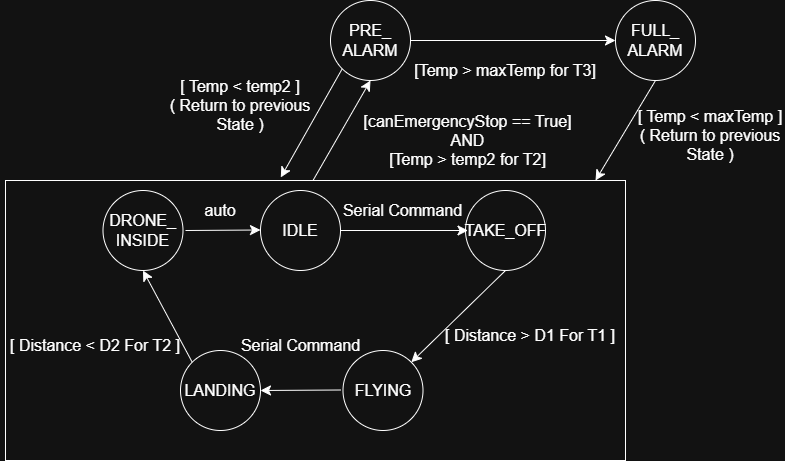

The diagram above was exported from draw.io. Its source (the exported page's mxGraphModel, read from the mxfile embedded in the PNG):
<mxGraphModel dx="1426" dy="743" grid="1" gridSize="10" guides="1" tooltips="1" connect="1" arrows="1" fold="1" page="1" pageScale="1" pageWidth="827" pageHeight="1169" math="0" shadow="0">
  <root>
    <mxCell id="0" />
    <mxCell id="1" parent="0" />
    <mxCell id="_izWN87Wo92keP9mxVS1-33" parent="1" style="rounded=0;whiteSpace=wrap;html=1;" value="" vertex="1">
      <mxGeometry height="280" width="620" x="30" y="200" as="geometry" />
    </mxCell>
    <object label="" IDLE_STATE="" id="_izWN87Wo92keP9mxVS1-1">
      <mxCell parent="1" style="ellipse;whiteSpace=wrap;html=1;aspect=fixed;" vertex="1">
        <mxGeometry height="80" width="80" x="285" y="210" as="geometry" />
      </mxCell>
    </object>
    <mxCell id="_izWN87Wo92keP9mxVS1-2" parent="1" style="text;html=1;whiteSpace=wrap;strokeColor=none;fillColor=none;align=center;verticalAlign=middle;rounded=0;fontSize=16;" value="IDLE" vertex="1">
      <mxGeometry height="30" width="60" x="295" y="235" as="geometry" />
    </mxCell>
    <mxCell id="_izWN87Wo92keP9mxVS1-4" parent="1" style="ellipse;whiteSpace=wrap;html=1;aspect=fixed;" value="" vertex="1">
      <mxGeometry height="80" width="80" x="490" y="210" as="geometry" />
    </mxCell>
    <mxCell id="_izWN87Wo92keP9mxVS1-5" parent="1" style="text;html=1;whiteSpace=wrap;strokeColor=none;fillColor=none;align=center;verticalAlign=middle;rounded=0;fontSize=16;" value="TAKE_OFF" vertex="1">
      <mxGeometry height="30" width="75" x="492.5" y="235" as="geometry" />
    </mxCell>
    <mxCell id="_izWN87Wo92keP9mxVS1-14" parent="1" style="ellipse;whiteSpace=wrap;html=1;aspect=fixed;" value="" vertex="1">
      <mxGeometry height="80" width="80" x="127.5" y="210" as="geometry" />
    </mxCell>
    <mxCell id="_izWN87Wo92keP9mxVS1-15" parent="1" style="text;html=1;whiteSpace=wrap;strokeColor=none;fillColor=none;align=center;verticalAlign=middle;rounded=0;fontSize=16;" value="DRONE_&lt;div&gt;INSIDE&lt;/div&gt;" vertex="1">
      <mxGeometry height="70" width="95" x="120" y="215" as="geometry" />
    </mxCell>
    <mxCell id="_izWN87Wo92keP9mxVS1-8" parent="1" style="ellipse;whiteSpace=wrap;html=1;aspect=fixed;" value="" vertex="1">
      <mxGeometry height="80" width="80" x="367.5" y="370" as="geometry" />
    </mxCell>
    <mxCell id="_izWN87Wo92keP9mxVS1-9" parent="1" style="text;html=1;whiteSpace=wrap;strokeColor=none;fillColor=none;align=center;verticalAlign=middle;rounded=0;fontSize=16;" value="FLYING" vertex="1">
      <mxGeometry height="30" width="60" x="377.5" y="395" as="geometry" />
    </mxCell>
    <mxCell id="_izWN87Wo92keP9mxVS1-11" parent="1" style="ellipse;whiteSpace=wrap;html=1;aspect=fixed;" value="" vertex="1">
      <mxGeometry height="80" width="80" x="205" y="370" as="geometry" />
    </mxCell>
    <mxCell id="_izWN87Wo92keP9mxVS1-12" parent="1" style="text;html=1;whiteSpace=wrap;strokeColor=none;fillColor=none;align=center;verticalAlign=middle;rounded=0;fontSize=16;" value="LANDING" vertex="1">
      <mxGeometry height="30" width="60" x="215" y="395" as="geometry" />
    </mxCell>
    <mxCell id="_izWN87Wo92keP9mxVS1-20" edge="1" parent="1" style="endArrow=classic;html=1;rounded=0;fontSize=12;startSize=8;endSize=8;curved=1;" value="">
      <mxGeometry height="50" relative="1" width="50" as="geometry">
        <mxPoint x="210" y="250" as="sourcePoint" />
        <mxPoint x="285" y="249.5" as="targetPoint" />
      </mxGeometry>
    </mxCell>
    <mxCell id="_izWN87Wo92keP9mxVS1-21" edge="1" parent="1" source="_izWN87Wo92keP9mxVS1-1" style="endArrow=classic;html=1;rounded=0;fontSize=12;startSize=8;endSize=8;curved=1;exitX=1;exitY=0.5;exitDx=0;exitDy=0;" target="_izWN87Wo92keP9mxVS1-5" value="">
      <mxGeometry height="50" relative="1" width="50" as="geometry">
        <mxPoint x="370" y="250" as="sourcePoint" />
        <mxPoint x="445" y="249.5" as="targetPoint" />
      </mxGeometry>
    </mxCell>
    <mxCell id="_izWN87Wo92keP9mxVS1-22" edge="1" parent="1" source="_izWN87Wo92keP9mxVS1-4" style="endArrow=classic;html=1;rounded=0;fontSize=12;startSize=8;endSize=8;curved=1;exitX=0.5;exitY=1;exitDx=0;exitDy=0;entryX=1;entryY=0;entryDx=0;entryDy=0;" target="_izWN87Wo92keP9mxVS1-8" value="">
      <mxGeometry height="50" relative="1" width="50" as="geometry">
        <mxPoint x="315" y="330.5" as="sourcePoint" />
        <mxPoint x="390" y="330" as="targetPoint" />
      </mxGeometry>
    </mxCell>
    <mxCell id="_izWN87Wo92keP9mxVS1-23" edge="1" parent="1" style="endArrow=classic;html=1;rounded=0;fontSize=12;startSize=8;endSize=8;curved=1;entryX=1;entryY=0.5;entryDx=0;entryDy=0;" target="_izWN87Wo92keP9mxVS1-11" value="">
      <mxGeometry height="50" relative="1" width="50" as="geometry">
        <mxPoint x="365" y="409.5" as="sourcePoint" />
        <mxPoint x="300" y="409.5" as="targetPoint" />
      </mxGeometry>
    </mxCell>
    <mxCell id="_izWN87Wo92keP9mxVS1-24" edge="1" parent="1" source="_izWN87Wo92keP9mxVS1-11" style="endArrow=classic;html=1;rounded=0;fontSize=12;startSize=8;endSize=8;curved=1;entryX=0.5;entryY=1;entryDx=0;entryDy=0;exitX=0;exitY=0;exitDx=0;exitDy=0;" target="_izWN87Wo92keP9mxVS1-14" value="">
      <mxGeometry height="50" relative="1" width="50" as="geometry">
        <mxPoint x="295" y="340.5" as="sourcePoint" />
        <mxPoint x="370" y="340" as="targetPoint" />
      </mxGeometry>
    </mxCell>
    <mxCell id="_izWN87Wo92keP9mxVS1-26" parent="1" style="text;html=1;whiteSpace=wrap;strokeColor=none;fillColor=none;align=center;verticalAlign=middle;rounded=0;fontSize=16;" value="Serial Command" vertex="1">
      <mxGeometry height="30" width="125" x="365" y="215" as="geometry" />
    </mxCell>
    <mxCell id="_izWN87Wo92keP9mxVS1-27" parent="1" style="ellipse;whiteSpace=wrap;html=1;aspect=fixed;" value="" vertex="1">
      <mxGeometry height="80" width="80" x="355" y="20" as="geometry" />
    </mxCell>
    <mxCell id="_izWN87Wo92keP9mxVS1-29" parent="1" style="text;html=1;whiteSpace=wrap;strokeColor=none;fillColor=none;align=center;verticalAlign=middle;rounded=0;fontSize=16;autosize=1;resizable=0;" value="PRE_&lt;div&gt;ALARM&lt;/div&gt;" vertex="1">
      <mxGeometry height="50" width="80" x="355" y="35" as="geometry" />
    </mxCell>
    <mxCell id="_izWN87Wo92keP9mxVS1-30" parent="1" style="ellipse;whiteSpace=wrap;html=1;aspect=fixed;" value="" vertex="1">
      <mxGeometry height="80" width="80" x="640" y="20" as="geometry" />
    </mxCell>
    <mxCell id="_izWN87Wo92keP9mxVS1-28" parent="1" style="text;html=1;whiteSpace=wrap;strokeColor=none;fillColor=none;align=center;verticalAlign=middle;rounded=0;fontSize=16;" value="FULL_&lt;div&gt;ALARM&lt;/div&gt;" vertex="1">
      <mxGeometry height="30" width="60" x="650" y="45" as="geometry" />
    </mxCell>
    <mxCell id="_izWN87Wo92keP9mxVS1-32" edge="1" parent="1" style="endArrow=classic;html=1;rounded=0;fontSize=12;startSize=8;endSize=8;curved=1;entryX=0;entryY=0.5;entryDx=0;entryDy=0;" target="_izWN87Wo92keP9mxVS1-30" value="">
      <mxGeometry height="50" relative="1" width="50" as="geometry">
        <mxPoint x="435" y="60" as="sourcePoint" />
        <mxPoint x="485" y="10" as="targetPoint" />
      </mxGeometry>
    </mxCell>
    <mxCell id="_izWN87Wo92keP9mxVS1-35" parent="1" style="text;html=1;whiteSpace=wrap;strokeColor=none;fillColor=none;align=center;verticalAlign=middle;rounded=0;fontSize=16;" value="[canEmergencyStop == True]&lt;br&gt;AND &lt;br&gt;[Temp &amp;gt; temp2 for T2]" vertex="1">
      <mxGeometry height="60" width="228.75" x="377.5" y="130" as="geometry" />
    </mxCell>
    <mxCell id="_izWN87Wo92keP9mxVS1-37" parent="1" style="text;html=1;whiteSpace=wrap;strokeColor=none;fillColor=none;align=center;verticalAlign=middle;rounded=0;fontSize=16;" value="[Temp &amp;gt; maxTemp for T3]" vertex="1">
      <mxGeometry height="30" width="200" x="430" y="75" as="geometry" />
    </mxCell>
    <mxCell id="_izWN87Wo92keP9mxVS1-42" edge="1" parent="1" source="_izWN87Wo92keP9mxVS1-30" style="endArrow=classic;html=1;rounded=0;fontSize=12;startSize=8;endSize=8;curved=1;exitX=0.5;exitY=1;exitDx=0;exitDy=0;" value="">
      <mxGeometry height="50" relative="1" width="50" as="geometry">
        <mxPoint x="550" y="280" as="sourcePoint" />
        <mxPoint x="620" y="200" as="targetPoint" />
      </mxGeometry>
    </mxCell>
    <mxCell id="_izWN87Wo92keP9mxVS1-45" parent="1" style="text;html=1;whiteSpace=wrap;strokeColor=none;fillColor=none;align=center;verticalAlign=middle;rounded=0;fontSize=16;" value="[ Distance &amp;gt; D1 For T1 ]" vertex="1">
      <mxGeometry height="30" width="190" x="460" y="340" as="geometry" />
    </mxCell>
    <mxCell id="_izWN87Wo92keP9mxVS1-47" parent="1" style="text;html=1;whiteSpace=wrap;strokeColor=none;fillColor=none;align=center;verticalAlign=middle;rounded=0;fontSize=16;" value="Serial Command" vertex="1">
      <mxGeometry height="30" width="125" x="262.5" y="350" as="geometry" />
    </mxCell>
    <mxCell id="_izWN87Wo92keP9mxVS1-48" parent="1" style="text;html=1;whiteSpace=wrap;strokeColor=none;fillColor=none;align=center;verticalAlign=middle;rounded=0;fontSize=16;" value="[ Distance &amp;lt; D2 For T2 ]" vertex="1">
      <mxGeometry height="30" width="190" x="25" y="350" as="geometry" />
    </mxCell>
    <mxCell id="_izWN87Wo92keP9mxVS1-49" edge="1" parent="1" style="endArrow=classic;html=1;rounded=0;fontSize=12;startSize=8;endSize=8;curved=1;entryX=0.5;entryY=1;entryDx=0;entryDy=0;" target="_izWN87Wo92keP9mxVS1-27" value="">
      <mxGeometry height="50" relative="1" width="50" as="geometry">
        <mxPoint x="337.5" y="200" as="sourcePoint" />
        <mxPoint x="387.5" y="150" as="targetPoint" />
      </mxGeometry>
    </mxCell>
    <mxCell id="_izWN87Wo92keP9mxVS1-50" edge="1" parent="1" source="_izWN87Wo92keP9mxVS1-27" style="endArrow=classic;html=1;rounded=0;fontSize=12;startSize=8;endSize=8;curved=1;exitX=0;exitY=1;exitDx=0;exitDy=0;entryX=0.444;entryY=-0.011;entryDx=0;entryDy=0;entryPerimeter=0;" target="_izWN87Wo92keP9mxVS1-33" value="">
      <mxGeometry height="50" relative="1" width="50" as="geometry">
        <mxPoint x="295" y="150" as="sourcePoint" />
        <mxPoint x="345" y="100" as="targetPoint" />
      </mxGeometry>
    </mxCell>
    <mxCell id="_izWN87Wo92keP9mxVS1-52" parent="1" style="text;html=1;whiteSpace=wrap;strokeColor=none;fillColor=none;align=center;verticalAlign=middle;rounded=0;fontSize=16;" value="[ Temp &amp;lt; temp2 ]&lt;div&gt;( Return to previous State )&lt;/div&gt;" vertex="1">
      <mxGeometry height="30" width="150" x="190" y="110" as="geometry" />
    </mxCell>
    <mxCell id="_izWN87Wo92keP9mxVS1-53" parent="1" style="text;html=1;whiteSpace=wrap;strokeColor=none;fillColor=none;align=center;verticalAlign=middle;rounded=0;fontSize=16;" value="[ Temp &amp;lt; maxTemp ]&lt;div&gt;( Return to previous State )&lt;/div&gt;" vertex="1">
      <mxGeometry height="30" width="150" x="660" y="140" as="geometry" />
    </mxCell>
    <mxCell id="_izWN87Wo92keP9mxVS1-54" parent="1" style="text;html=1;whiteSpace=wrap;strokeColor=none;fillColor=none;align=center;verticalAlign=middle;rounded=0;fontSize=16;" value="auto" vertex="1">
      <mxGeometry height="30" width="60" x="215" y="215" as="geometry" />
    </mxCell>
  </root>
</mxGraphModel>